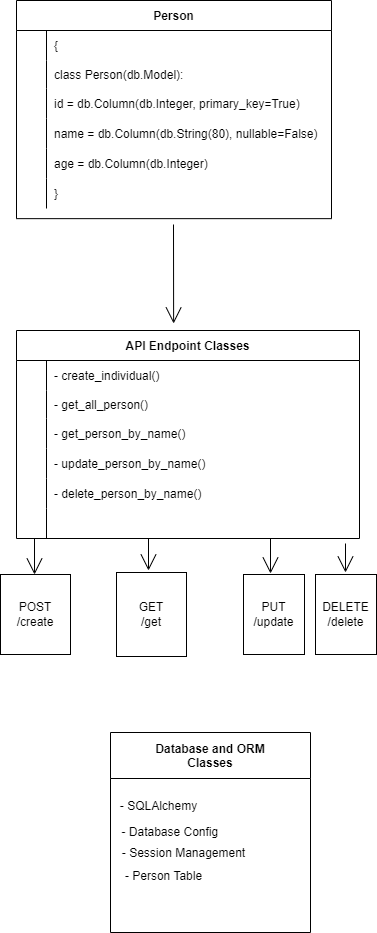

The diagram above was exported from draw.io. Its source (the exported page's mxGraphModel, read from the mxfile embedded in the PNG):
<mxGraphModel dx="910" dy="615" grid="0" gridSize="10" guides="1" tooltips="1" connect="1" arrows="1" fold="1" page="0" pageScale="1" pageWidth="850" pageHeight="1100" math="0" shadow="0">
  <root>
    <mxCell id="0" />
    <mxCell id="1" parent="0" />
    <mxCell id="uErW8A8omqTzUOQhI_pM-61" value="" style="edgeStyle=none;curved=1;rounded=0;orthogonalLoop=1;jettySize=auto;html=1;endArrow=open;startSize=14;endSize=14;sourcePerimeterSpacing=8;targetPerimeterSpacing=8;" edge="1" parent="1">
      <mxGeometry relative="1" as="geometry">
        <mxPoint x="-66" y="369" as="sourcePoint" />
        <mxPoint x="-65.87440758293837" y="468" as="targetPoint" />
      </mxGeometry>
    </mxCell>
    <mxCell id="uErW8A8omqTzUOQhI_pM-1" value="Person" style="shape=table;startSize=30;container=1;collapsible=1;childLayout=tableLayout;fixedRows=1;rowLines=0;fontStyle=1;align=center;resizeLast=1;" vertex="1" parent="1">
      <mxGeometry x="-223" y="145" width="315" height="218.14999389648438" as="geometry" />
    </mxCell>
    <mxCell id="uErW8A8omqTzUOQhI_pM-2" value="" style="shape=tableRow;horizontal=0;startSize=0;swimlaneHead=0;swimlaneBody=0;fillColor=none;collapsible=0;dropTarget=0;points=[[0,0.5],[1,0.5]];portConstraint=eastwest;top=0;left=0;right=0;bottom=0;" vertex="1" parent="uErW8A8omqTzUOQhI_pM-1">
      <mxGeometry y="30" width="315" height="30" as="geometry" />
    </mxCell>
    <mxCell id="uErW8A8omqTzUOQhI_pM-3" value="" style="shape=partialRectangle;overflow=hidden;connectable=0;fillColor=none;top=0;left=0;bottom=0;right=0;" vertex="1" parent="uErW8A8omqTzUOQhI_pM-2">
      <mxGeometry width="30" height="30" as="geometry">
        <mxRectangle width="30" height="30" as="alternateBounds" />
      </mxGeometry>
    </mxCell>
    <mxCell id="uErW8A8omqTzUOQhI_pM-4" value="{" style="shape=partialRectangle;overflow=hidden;connectable=0;fillColor=none;align=left;top=0;left=0;bottom=0;right=0;spacingLeft=6;" vertex="1" parent="uErW8A8omqTzUOQhI_pM-2">
      <mxGeometry x="30" width="285" height="30" as="geometry">
        <mxRectangle width="285" height="30" as="alternateBounds" />
      </mxGeometry>
    </mxCell>
    <mxCell id="uErW8A8omqTzUOQhI_pM-5" value="" style="shape=tableRow;horizontal=0;startSize=0;swimlaneHead=0;swimlaneBody=0;fillColor=none;collapsible=0;dropTarget=0;points=[[0,0.5],[1,0.5]];portConstraint=eastwest;top=0;left=0;right=0;bottom=0;" vertex="1" parent="uErW8A8omqTzUOQhI_pM-1">
      <mxGeometry y="60" width="315" height="28" as="geometry" />
    </mxCell>
    <mxCell id="uErW8A8omqTzUOQhI_pM-6" value="" style="shape=partialRectangle;overflow=hidden;connectable=0;fillColor=none;top=0;left=0;bottom=0;right=0;" vertex="1" parent="uErW8A8omqTzUOQhI_pM-5">
      <mxGeometry width="30" height="28" as="geometry">
        <mxRectangle width="30" height="28" as="alternateBounds" />
      </mxGeometry>
    </mxCell>
    <mxCell id="uErW8A8omqTzUOQhI_pM-7" value="class Person(db.Model):" style="shape=partialRectangle;overflow=hidden;connectable=0;fillColor=none;align=left;top=0;left=0;bottom=0;right=0;spacingLeft=6;" vertex="1" parent="uErW8A8omqTzUOQhI_pM-5">
      <mxGeometry x="30" width="285" height="28" as="geometry">
        <mxRectangle width="285" height="28" as="alternateBounds" />
      </mxGeometry>
    </mxCell>
    <mxCell id="uErW8A8omqTzUOQhI_pM-8" value="" style="shape=tableRow;horizontal=0;startSize=0;swimlaneHead=0;swimlaneBody=0;fillColor=none;collapsible=0;dropTarget=0;points=[[0,0.5],[1,0.5]];portConstraint=eastwest;top=0;left=0;right=0;bottom=0;" vertex="1" parent="uErW8A8omqTzUOQhI_pM-1">
      <mxGeometry y="88" width="315" height="30" as="geometry" />
    </mxCell>
    <mxCell id="uErW8A8omqTzUOQhI_pM-9" value="" style="shape=partialRectangle;overflow=hidden;connectable=0;fillColor=none;top=0;left=0;bottom=0;right=0;" vertex="1" parent="uErW8A8omqTzUOQhI_pM-8">
      <mxGeometry width="30" height="30" as="geometry">
        <mxRectangle width="30" height="30" as="alternateBounds" />
      </mxGeometry>
    </mxCell>
    <mxCell id="uErW8A8omqTzUOQhI_pM-10" value="id = db.Column(db.Integer, primary_key=True)" style="shape=partialRectangle;overflow=hidden;connectable=0;fillColor=none;align=left;top=0;left=0;bottom=0;right=0;spacingLeft=6;" vertex="1" parent="uErW8A8omqTzUOQhI_pM-8">
      <mxGeometry x="30" width="285" height="30" as="geometry">
        <mxRectangle width="285" height="30" as="alternateBounds" />
      </mxGeometry>
    </mxCell>
    <mxCell id="uErW8A8omqTzUOQhI_pM-11" value="" style="shape=tableRow;horizontal=0;startSize=0;swimlaneHead=0;swimlaneBody=0;fillColor=none;collapsible=0;dropTarget=0;points=[[0,0.5],[1,0.5]];portConstraint=eastwest;top=0;left=0;right=0;bottom=0;" vertex="1" parent="uErW8A8omqTzUOQhI_pM-1">
      <mxGeometry y="118" width="315" height="30" as="geometry" />
    </mxCell>
    <mxCell id="uErW8A8omqTzUOQhI_pM-12" value="" style="shape=partialRectangle;overflow=hidden;connectable=0;fillColor=none;top=0;left=0;bottom=0;right=0;" vertex="1" parent="uErW8A8omqTzUOQhI_pM-11">
      <mxGeometry width="30" height="30" as="geometry">
        <mxRectangle width="30" height="30" as="alternateBounds" />
      </mxGeometry>
    </mxCell>
    <mxCell id="uErW8A8omqTzUOQhI_pM-13" value="name = db.Column(db.String(80), nullable=False)" style="shape=partialRectangle;overflow=hidden;connectable=0;fillColor=none;align=left;top=0;left=0;bottom=0;right=0;spacingLeft=6;" vertex="1" parent="uErW8A8omqTzUOQhI_pM-11">
      <mxGeometry x="30" width="285" height="30" as="geometry">
        <mxRectangle width="285" height="30" as="alternateBounds" />
      </mxGeometry>
    </mxCell>
    <mxCell id="uErW8A8omqTzUOQhI_pM-14" value="" style="shape=tableRow;horizontal=0;startSize=0;swimlaneHead=0;swimlaneBody=0;fillColor=none;collapsible=0;dropTarget=0;points=[[0,0.5],[1,0.5]];portConstraint=eastwest;top=0;left=0;right=0;bottom=0;" vertex="1" parent="uErW8A8omqTzUOQhI_pM-1">
      <mxGeometry y="148" width="315" height="30" as="geometry" />
    </mxCell>
    <mxCell id="uErW8A8omqTzUOQhI_pM-15" value="" style="shape=partialRectangle;overflow=hidden;connectable=0;fillColor=none;top=0;left=0;bottom=0;right=0;" vertex="1" parent="uErW8A8omqTzUOQhI_pM-14">
      <mxGeometry width="30" height="30" as="geometry">
        <mxRectangle width="30" height="30" as="alternateBounds" />
      </mxGeometry>
    </mxCell>
    <mxCell id="uErW8A8omqTzUOQhI_pM-16" value="age = db.Column(db.Integer)" style="shape=partialRectangle;overflow=hidden;connectable=0;fillColor=none;align=left;top=0;left=0;bottom=0;right=0;spacingLeft=6;" vertex="1" parent="uErW8A8omqTzUOQhI_pM-14">
      <mxGeometry x="30" width="285" height="30" as="geometry">
        <mxRectangle width="285" height="30" as="alternateBounds" />
      </mxGeometry>
    </mxCell>
    <mxCell id="uErW8A8omqTzUOQhI_pM-17" value="" style="shape=tableRow;horizontal=0;startSize=0;swimlaneHead=0;swimlaneBody=0;fillColor=none;collapsible=0;dropTarget=0;points=[[0,0.5],[1,0.5]];portConstraint=eastwest;top=0;left=0;right=0;bottom=0;" vertex="1" parent="uErW8A8omqTzUOQhI_pM-1">
      <mxGeometry y="178" width="315" height="30" as="geometry" />
    </mxCell>
    <mxCell id="uErW8A8omqTzUOQhI_pM-18" value="" style="shape=partialRectangle;overflow=hidden;connectable=0;fillColor=none;top=0;left=0;bottom=0;right=0;" vertex="1" parent="uErW8A8omqTzUOQhI_pM-17">
      <mxGeometry width="30" height="30" as="geometry">
        <mxRectangle width="30" height="30" as="alternateBounds" />
      </mxGeometry>
    </mxCell>
    <mxCell id="uErW8A8omqTzUOQhI_pM-19" value="}" style="shape=partialRectangle;overflow=hidden;connectable=0;fillColor=none;align=left;top=0;left=0;bottom=0;right=0;spacingLeft=6;" vertex="1" parent="uErW8A8omqTzUOQhI_pM-17">
      <mxGeometry x="30" width="285" height="30" as="geometry">
        <mxRectangle width="285" height="30" as="alternateBounds" />
      </mxGeometry>
    </mxCell>
    <mxCell id="uErW8A8omqTzUOQhI_pM-42" value="API Endpoint Classes" style="shape=table;startSize=30;container=1;collapsible=1;childLayout=tableLayout;fixedRows=1;rowLines=0;fontStyle=1;align=center;resizeLast=1;hachureGap=4;" vertex="1" parent="1">
      <mxGeometry x="-223" y="475" width="343" height="208" as="geometry" />
    </mxCell>
    <mxCell id="uErW8A8omqTzUOQhI_pM-43" value="" style="shape=tableRow;horizontal=0;startSize=0;swimlaneHead=0;swimlaneBody=0;fillColor=none;collapsible=0;dropTarget=0;points=[[0,0.5],[1,0.5]];portConstraint=eastwest;top=0;left=0;right=0;bottom=0;" vertex="1" parent="uErW8A8omqTzUOQhI_pM-42">
      <mxGeometry y="30" width="343" height="30" as="geometry" />
    </mxCell>
    <mxCell id="uErW8A8omqTzUOQhI_pM-44" value="" style="shape=partialRectangle;overflow=hidden;connectable=0;fillColor=none;top=0;left=0;bottom=0;right=0;" vertex="1" parent="uErW8A8omqTzUOQhI_pM-43">
      <mxGeometry width="30" height="30" as="geometry">
        <mxRectangle width="30" height="30" as="alternateBounds" />
      </mxGeometry>
    </mxCell>
    <mxCell id="uErW8A8omqTzUOQhI_pM-45" value="- create_individual()" style="shape=partialRectangle;overflow=hidden;connectable=0;fillColor=none;align=left;top=0;left=0;bottom=0;right=0;spacingLeft=6;" vertex="1" parent="uErW8A8omqTzUOQhI_pM-43">
      <mxGeometry x="30" width="313" height="30" as="geometry">
        <mxRectangle width="313" height="30" as="alternateBounds" />
      </mxGeometry>
    </mxCell>
    <mxCell id="uErW8A8omqTzUOQhI_pM-46" value="" style="shape=tableRow;horizontal=0;startSize=0;swimlaneHead=0;swimlaneBody=0;fillColor=none;collapsible=0;dropTarget=0;points=[[0,0.5],[1,0.5]];portConstraint=eastwest;top=0;left=0;right=0;bottom=0;" vertex="1" parent="uErW8A8omqTzUOQhI_pM-42">
      <mxGeometry y="60" width="343" height="28" as="geometry" />
    </mxCell>
    <mxCell id="uErW8A8omqTzUOQhI_pM-47" value="" style="shape=partialRectangle;overflow=hidden;connectable=0;fillColor=none;top=0;left=0;bottom=0;right=0;" vertex="1" parent="uErW8A8omqTzUOQhI_pM-46">
      <mxGeometry width="30" height="28" as="geometry">
        <mxRectangle width="30" height="28" as="alternateBounds" />
      </mxGeometry>
    </mxCell>
    <mxCell id="uErW8A8omqTzUOQhI_pM-48" value="- get_all_person()" style="shape=partialRectangle;overflow=hidden;connectable=0;fillColor=none;align=left;top=0;left=0;bottom=0;right=0;spacingLeft=6;" vertex="1" parent="uErW8A8omqTzUOQhI_pM-46">
      <mxGeometry x="30" width="313" height="28" as="geometry">
        <mxRectangle width="313" height="28" as="alternateBounds" />
      </mxGeometry>
    </mxCell>
    <mxCell id="uErW8A8omqTzUOQhI_pM-49" value="" style="shape=tableRow;horizontal=0;startSize=0;swimlaneHead=0;swimlaneBody=0;fillColor=none;collapsible=0;dropTarget=0;points=[[0,0.5],[1,0.5]];portConstraint=eastwest;top=0;left=0;right=0;bottom=0;" vertex="1" parent="uErW8A8omqTzUOQhI_pM-42">
      <mxGeometry y="88" width="343" height="30" as="geometry" />
    </mxCell>
    <mxCell id="uErW8A8omqTzUOQhI_pM-50" value="" style="shape=partialRectangle;overflow=hidden;connectable=0;fillColor=none;top=0;left=0;bottom=0;right=0;" vertex="1" parent="uErW8A8omqTzUOQhI_pM-49">
      <mxGeometry width="30" height="30" as="geometry">
        <mxRectangle width="30" height="30" as="alternateBounds" />
      </mxGeometry>
    </mxCell>
    <mxCell id="uErW8A8omqTzUOQhI_pM-51" value="- get_person_by_name()" style="shape=partialRectangle;overflow=hidden;connectable=0;fillColor=none;align=left;top=0;left=0;bottom=0;right=0;spacingLeft=6;" vertex="1" parent="uErW8A8omqTzUOQhI_pM-49">
      <mxGeometry x="30" width="313" height="30" as="geometry">
        <mxRectangle width="313" height="30" as="alternateBounds" />
      </mxGeometry>
    </mxCell>
    <mxCell id="uErW8A8omqTzUOQhI_pM-52" value="" style="shape=tableRow;horizontal=0;startSize=0;swimlaneHead=0;swimlaneBody=0;fillColor=none;collapsible=0;dropTarget=0;points=[[0,0.5],[1,0.5]];portConstraint=eastwest;top=0;left=0;right=0;bottom=0;" vertex="1" parent="uErW8A8omqTzUOQhI_pM-42">
      <mxGeometry y="118" width="343" height="30" as="geometry" />
    </mxCell>
    <mxCell id="uErW8A8omqTzUOQhI_pM-53" value="" style="shape=partialRectangle;overflow=hidden;connectable=0;fillColor=none;top=0;left=0;bottom=0;right=0;" vertex="1" parent="uErW8A8omqTzUOQhI_pM-52">
      <mxGeometry width="30" height="30" as="geometry">
        <mxRectangle width="30" height="30" as="alternateBounds" />
      </mxGeometry>
    </mxCell>
    <mxCell id="uErW8A8omqTzUOQhI_pM-54" value="- update_person_by_name()" style="shape=partialRectangle;overflow=hidden;connectable=0;fillColor=none;align=left;top=0;left=0;bottom=0;right=0;spacingLeft=6;" vertex="1" parent="uErW8A8omqTzUOQhI_pM-52">
      <mxGeometry x="30" width="313" height="30" as="geometry">
        <mxRectangle width="313" height="30" as="alternateBounds" />
      </mxGeometry>
    </mxCell>
    <mxCell id="uErW8A8omqTzUOQhI_pM-55" value="" style="shape=tableRow;horizontal=0;startSize=0;swimlaneHead=0;swimlaneBody=0;fillColor=none;collapsible=0;dropTarget=0;points=[[0,0.5],[1,0.5]];portConstraint=eastwest;top=0;left=0;right=0;bottom=0;" vertex="1" parent="uErW8A8omqTzUOQhI_pM-42">
      <mxGeometry y="148" width="343" height="30" as="geometry" />
    </mxCell>
    <mxCell id="uErW8A8omqTzUOQhI_pM-56" value="" style="shape=partialRectangle;overflow=hidden;connectable=0;fillColor=none;top=0;left=0;bottom=0;right=0;" vertex="1" parent="uErW8A8omqTzUOQhI_pM-55">
      <mxGeometry width="30" height="30" as="geometry">
        <mxRectangle width="30" height="30" as="alternateBounds" />
      </mxGeometry>
    </mxCell>
    <mxCell id="uErW8A8omqTzUOQhI_pM-57" value="- delete_person_by_name()" style="shape=partialRectangle;overflow=hidden;connectable=0;fillColor=none;align=left;top=0;left=0;bottom=0;right=0;spacingLeft=6;" vertex="1" parent="uErW8A8omqTzUOQhI_pM-55">
      <mxGeometry x="30" width="313" height="30" as="geometry">
        <mxRectangle width="313" height="30" as="alternateBounds" />
      </mxGeometry>
    </mxCell>
    <mxCell id="uErW8A8omqTzUOQhI_pM-58" value="" style="shape=tableRow;horizontal=0;startSize=0;swimlaneHead=0;swimlaneBody=0;fillColor=none;collapsible=0;dropTarget=0;points=[[0,0.5],[1,0.5]];portConstraint=eastwest;top=0;left=0;right=0;bottom=0;" vertex="1" parent="uErW8A8omqTzUOQhI_pM-42">
      <mxGeometry y="178" width="343" height="30" as="geometry" />
    </mxCell>
    <mxCell id="uErW8A8omqTzUOQhI_pM-59" value="" style="shape=partialRectangle;overflow=hidden;connectable=0;fillColor=none;top=0;left=0;bottom=0;right=0;" vertex="1" parent="uErW8A8omqTzUOQhI_pM-58">
      <mxGeometry width="30" height="30" as="geometry">
        <mxRectangle width="30" height="30" as="alternateBounds" />
      </mxGeometry>
    </mxCell>
    <mxCell id="uErW8A8omqTzUOQhI_pM-60" value="" style="shape=partialRectangle;overflow=hidden;connectable=0;fillColor=none;align=left;top=0;left=0;bottom=0;right=0;spacingLeft=6;" vertex="1" parent="uErW8A8omqTzUOQhI_pM-58">
      <mxGeometry x="30" width="313" height="30" as="geometry">
        <mxRectangle width="313" height="30" as="alternateBounds" />
      </mxGeometry>
    </mxCell>
    <mxCell id="uErW8A8omqTzUOQhI_pM-62" value="" style="edgeStyle=none;orthogonalLoop=1;jettySize=auto;html=1;rounded=0;endArrow=open;startSize=14;endSize=14;sourcePerimeterSpacing=8;targetPerimeterSpacing=8;curved=1;entryX=0.486;entryY=0;entryDx=0;entryDy=0;entryPerimeter=0;" edge="1" parent="1" target="uErW8A8omqTzUOQhI_pM-66">
      <mxGeometry width="120" relative="1" as="geometry">
        <mxPoint x="-205" y="683" as="sourcePoint" />
        <mxPoint x="-205" y="756" as="targetPoint" />
        <Array as="points" />
      </mxGeometry>
    </mxCell>
    <mxCell id="uErW8A8omqTzUOQhI_pM-63" value="" style="edgeStyle=none;orthogonalLoop=1;jettySize=auto;html=1;rounded=0;endArrow=open;startSize=14;endSize=14;sourcePerimeterSpacing=8;targetPerimeterSpacing=8;curved=1;" edge="1" parent="1">
      <mxGeometry width="120" relative="1" as="geometry">
        <mxPoint x="-91" y="683" as="sourcePoint" />
        <mxPoint x="-91" y="715" as="targetPoint" />
        <Array as="points" />
      </mxGeometry>
    </mxCell>
    <mxCell id="uErW8A8omqTzUOQhI_pM-64" value="" style="edgeStyle=none;orthogonalLoop=1;jettySize=auto;html=1;rounded=0;endArrow=open;startSize=14;endSize=14;sourcePerimeterSpacing=8;targetPerimeterSpacing=8;curved=1;" edge="1" parent="1">
      <mxGeometry width="120" relative="1" as="geometry">
        <mxPoint x="31" y="683" as="sourcePoint" />
        <mxPoint x="31" y="718" as="targetPoint" />
        <Array as="points" />
      </mxGeometry>
    </mxCell>
    <mxCell id="uErW8A8omqTzUOQhI_pM-65" value="" style="edgeStyle=none;orthogonalLoop=1;jettySize=auto;html=1;rounded=0;endArrow=open;startSize=14;endSize=14;sourcePerimeterSpacing=8;targetPerimeterSpacing=8;curved=1;" edge="1" parent="1">
      <mxGeometry width="120" relative="1" as="geometry">
        <mxPoint x="106" y="688" as="sourcePoint" />
        <mxPoint x="106" y="717" as="targetPoint" />
        <Array as="points" />
      </mxGeometry>
    </mxCell>
    <mxCell id="uErW8A8omqTzUOQhI_pM-66" value="POST&lt;br&gt;/create" style="rounded=0;whiteSpace=wrap;html=1;hachureGap=4;" vertex="1" parent="1">
      <mxGeometry x="-239" y="719" width="70" height="80" as="geometry" />
    </mxCell>
    <mxCell id="uErW8A8omqTzUOQhI_pM-67" value="GET&lt;br&gt;/get" style="rounded=0;whiteSpace=wrap;html=1;hachureGap=4;" vertex="1" parent="1">
      <mxGeometry x="-123" y="717" width="70" height="84" as="geometry" />
    </mxCell>
    <mxCell id="uErW8A8omqTzUOQhI_pM-68" value="PUT&lt;br&gt;/update" style="rounded=0;whiteSpace=wrap;html=1;hachureGap=4;" vertex="1" parent="1">
      <mxGeometry x="4" y="719" width="61" height="80" as="geometry" />
    </mxCell>
    <mxCell id="uErW8A8omqTzUOQhI_pM-69" value="DELETE&lt;br&gt;/delete" style="rounded=0;whiteSpace=wrap;html=1;hachureGap=4;" vertex="1" parent="1">
      <mxGeometry x="76" y="719" width="61" height="80" as="geometry" />
    </mxCell>
    <mxCell id="uErW8A8omqTzUOQhI_pM-70" value="Database and ORM&#10;Classes" style="swimlane;hachureGap=4;startSize=46;" vertex="1" parent="1">
      <mxGeometry x="-129" y="877" width="200" height="200" as="geometry" />
    </mxCell>
    <mxCell id="uErW8A8omqTzUOQhI_pM-72" value="- SQLAlchemy" style="text;html=1;align=center;verticalAlign=middle;resizable=0;points=[];autosize=1;strokeColor=none;fillColor=none;hachureGap=4;" vertex="1" parent="uErW8A8omqTzUOQhI_pM-70">
      <mxGeometry y="61" width="95" height="26" as="geometry" />
    </mxCell>
    <mxCell id="uErW8A8omqTzUOQhI_pM-73" value="- Database Config&amp;nbsp;" style="text;html=1;align=center;verticalAlign=middle;resizable=0;points=[];autosize=1;strokeColor=none;fillColor=none;hachureGap=4;" vertex="1" parent="uErW8A8omqTzUOQhI_pM-70">
      <mxGeometry x="2" y="87" width="118" height="26" as="geometry" />
    </mxCell>
    <mxCell id="uErW8A8omqTzUOQhI_pM-74" value="- Session Management" style="text;html=1;align=center;verticalAlign=middle;resizable=0;points=[];autosize=1;strokeColor=none;fillColor=none;hachureGap=4;" vertex="1" parent="uErW8A8omqTzUOQhI_pM-70">
      <mxGeometry x="2" y="108" width="141" height="26" as="geometry" />
    </mxCell>
    <mxCell id="uErW8A8omqTzUOQhI_pM-75" value="- Person Table" style="text;html=1;align=center;verticalAlign=middle;resizable=0;points=[];autosize=1;strokeColor=none;fillColor=none;hachureGap=4;" vertex="1" parent="uErW8A8omqTzUOQhI_pM-70">
      <mxGeometry x="5" y="131" width="95" height="26" as="geometry" />
    </mxCell>
  </root>
</mxGraphModel>